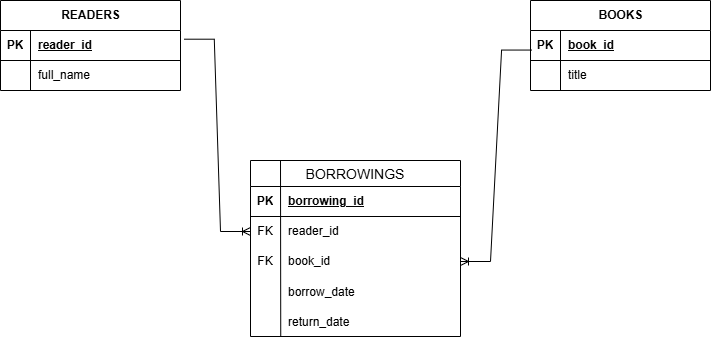

The diagram above was exported from draw.io. Its source (the exported page's mxGraphModel, read from the mxfile embedded in the PNG):
<mxGraphModel dx="975" dy="544" grid="1" gridSize="10" guides="1" tooltips="1" connect="1" arrows="1" fold="1" page="1" pageScale="1" pageWidth="850" pageHeight="1100" math="0" shadow="0">
  <root>
    <mxCell id="0" />
    <mxCell id="1" parent="0" />
    <mxCell id="-BKO9BcMZIVW0na2qIc1-1" parent="1" style="shape=table;startSize=30;container=1;collapsible=1;childLayout=tableLayout;fixedRows=1;rowLines=0;fontStyle=1;align=center;resizeLast=1;html=1;" value="READERS" vertex="1">
      <mxGeometry height="90" width="180" x="90" y="120" as="geometry" />
    </mxCell>
    <mxCell id="-BKO9BcMZIVW0na2qIc1-2" parent="-BKO9BcMZIVW0na2qIc1-1" style="shape=tableRow;horizontal=0;startSize=0;swimlaneHead=0;swimlaneBody=0;fillColor=none;collapsible=0;dropTarget=0;points=[[0,0.5],[1,0.5]];portConstraint=eastwest;top=0;left=0;right=0;bottom=1;" value="" vertex="1">
      <mxGeometry height="30" width="180" y="30" as="geometry" />
    </mxCell>
    <mxCell id="-BKO9BcMZIVW0na2qIc1-3" parent="-BKO9BcMZIVW0na2qIc1-2" style="shape=partialRectangle;connectable=0;fillColor=none;top=0;left=0;bottom=0;right=0;fontStyle=1;overflow=hidden;whiteSpace=wrap;html=1;" value="PK" vertex="1">
      <mxGeometry height="30" width="30" as="geometry">
        <mxRectangle height="30" width="30" as="alternateBounds" />
      </mxGeometry>
    </mxCell>
    <mxCell id="-BKO9BcMZIVW0na2qIc1-4" parent="-BKO9BcMZIVW0na2qIc1-2" style="shape=partialRectangle;connectable=0;fillColor=none;top=0;left=0;bottom=0;right=0;align=left;spacingLeft=6;fontStyle=5;overflow=hidden;whiteSpace=wrap;html=1;" value="reader_id" vertex="1">
      <mxGeometry height="30" width="150" x="30" as="geometry">
        <mxRectangle height="30" width="150" as="alternateBounds" />
      </mxGeometry>
    </mxCell>
    <mxCell id="-BKO9BcMZIVW0na2qIc1-5" parent="-BKO9BcMZIVW0na2qIc1-1" style="shape=tableRow;horizontal=0;startSize=0;swimlaneHead=0;swimlaneBody=0;fillColor=none;collapsible=0;dropTarget=0;points=[[0,0.5],[1,0.5]];portConstraint=eastwest;top=0;left=0;right=0;bottom=0;" value="" vertex="1">
      <mxGeometry height="30" width="180" y="60" as="geometry" />
    </mxCell>
    <mxCell id="-BKO9BcMZIVW0na2qIc1-6" parent="-BKO9BcMZIVW0na2qIc1-5" style="shape=partialRectangle;connectable=0;fillColor=none;top=0;left=0;bottom=0;right=0;editable=1;overflow=hidden;whiteSpace=wrap;html=1;" value="" vertex="1">
      <mxGeometry height="30" width="30" as="geometry">
        <mxRectangle height="30" width="30" as="alternateBounds" />
      </mxGeometry>
    </mxCell>
    <mxCell id="-BKO9BcMZIVW0na2qIc1-7" parent="-BKO9BcMZIVW0na2qIc1-5" style="shape=partialRectangle;connectable=0;fillColor=none;top=0;left=0;bottom=0;right=0;align=left;spacingLeft=6;overflow=hidden;whiteSpace=wrap;html=1;" value="full_name" vertex="1">
      <mxGeometry height="30" width="150" x="30" as="geometry">
        <mxRectangle height="30" width="150" as="alternateBounds" />
      </mxGeometry>
    </mxCell>
    <mxCell id="-BKO9BcMZIVW0na2qIc1-14" parent="1" style="shape=table;startSize=30;container=1;collapsible=1;childLayout=tableLayout;fixedRows=1;rowLines=0;fontStyle=1;align=center;resizeLast=1;html=1;" value="BOOKS" vertex="1">
      <mxGeometry height="90" width="180" x="620" y="120" as="geometry" />
    </mxCell>
    <mxCell id="-BKO9BcMZIVW0na2qIc1-15" parent="-BKO9BcMZIVW0na2qIc1-14" style="shape=tableRow;horizontal=0;startSize=0;swimlaneHead=0;swimlaneBody=0;fillColor=none;collapsible=0;dropTarget=0;points=[[0,0.5],[1,0.5]];portConstraint=eastwest;top=0;left=0;right=0;bottom=1;" value="" vertex="1">
      <mxGeometry height="30" width="180" y="30" as="geometry" />
    </mxCell>
    <mxCell id="-BKO9BcMZIVW0na2qIc1-16" parent="-BKO9BcMZIVW0na2qIc1-15" style="shape=partialRectangle;connectable=0;fillColor=none;top=0;left=0;bottom=0;right=0;fontStyle=1;overflow=hidden;whiteSpace=wrap;html=1;" value="PK" vertex="1">
      <mxGeometry height="30" width="30" as="geometry">
        <mxRectangle height="30" width="30" as="alternateBounds" />
      </mxGeometry>
    </mxCell>
    <mxCell id="-BKO9BcMZIVW0na2qIc1-17" parent="-BKO9BcMZIVW0na2qIc1-15" style="shape=partialRectangle;connectable=0;fillColor=none;top=0;left=0;bottom=0;right=0;align=left;spacingLeft=6;fontStyle=5;overflow=hidden;whiteSpace=wrap;html=1;" value="book_id" vertex="1">
      <mxGeometry height="30" width="150" x="30" as="geometry">
        <mxRectangle height="30" width="150" as="alternateBounds" />
      </mxGeometry>
    </mxCell>
    <mxCell id="-BKO9BcMZIVW0na2qIc1-18" parent="-BKO9BcMZIVW0na2qIc1-14" style="shape=tableRow;horizontal=0;startSize=0;swimlaneHead=0;swimlaneBody=0;fillColor=none;collapsible=0;dropTarget=0;points=[[0,0.5],[1,0.5]];portConstraint=eastwest;top=0;left=0;right=0;bottom=0;" value="" vertex="1">
      <mxGeometry height="30" width="180" y="60" as="geometry" />
    </mxCell>
    <mxCell id="-BKO9BcMZIVW0na2qIc1-19" parent="-BKO9BcMZIVW0na2qIc1-18" style="shape=partialRectangle;connectable=0;fillColor=none;top=0;left=0;bottom=0;right=0;editable=1;overflow=hidden;whiteSpace=wrap;html=1;" value="" vertex="1">
      <mxGeometry height="30" width="30" as="geometry">
        <mxRectangle height="30" width="30" as="alternateBounds" />
      </mxGeometry>
    </mxCell>
    <mxCell id="-BKO9BcMZIVW0na2qIc1-20" parent="-BKO9BcMZIVW0na2qIc1-18" style="shape=partialRectangle;connectable=0;fillColor=none;top=0;left=0;bottom=0;right=0;align=left;spacingLeft=6;overflow=hidden;whiteSpace=wrap;html=1;" value="title" vertex="1">
      <mxGeometry height="30" width="150" x="30" as="geometry">
        <mxRectangle height="30" width="150" as="alternateBounds" />
      </mxGeometry>
    </mxCell>
    <mxCell id="-BKO9BcMZIVW0na2qIc1-57" parent="1" style="swimlane;fontStyle=0;childLayout=stackLayout;horizontal=1;startSize=26;horizontalStack=0;resizeParent=1;resizeParentMax=0;resizeLast=0;collapsible=1;marginBottom=0;align=center;fontSize=14;" value="BORROWINGS" vertex="1">
      <mxGeometry height="176" width="210" x="340" y="280" as="geometry" />
    </mxCell>
    <mxCell id="-BKO9BcMZIVW0na2qIc1-82" edge="1" parent="-BKO9BcMZIVW0na2qIc1-57" source="-BKO9BcMZIVW0na2qIc1-74" style="endArrow=none;html=1;rounded=0;exitX=0.144;exitY=0.986;exitDx=0;exitDy=0;exitPerimeter=0;" value="">
      <mxGeometry height="50" relative="1" width="50" as="geometry">
        <mxPoint x="30" y="170" as="sourcePoint" />
        <mxPoint x="30" as="targetPoint" />
      </mxGeometry>
    </mxCell>
    <mxCell id="-BKO9BcMZIVW0na2qIc1-61" parent="-BKO9BcMZIVW0na2qIc1-57" style="shape=table;startSize=0;container=1;collapsible=1;childLayout=tableLayout;fixedRows=1;rowLines=0;fontStyle=0;align=center;resizeLast=1;strokeColor=none;fillColor=none;collapsible=0;" value="" vertex="1">
      <mxGeometry height="150" width="210" y="26" as="geometry" />
    </mxCell>
    <mxCell id="-BKO9BcMZIVW0na2qIc1-62" parent="-BKO9BcMZIVW0na2qIc1-61" style="shape=tableRow;horizontal=0;startSize=0;swimlaneHead=0;swimlaneBody=0;fillColor=none;collapsible=0;dropTarget=0;points=[[0,0.5],[1,0.5]];portConstraint=eastwest;top=0;left=0;right=0;bottom=1;" value="" vertex="1">
      <mxGeometry height="30" width="210" as="geometry" />
    </mxCell>
    <mxCell id="-BKO9BcMZIVW0na2qIc1-63" parent="-BKO9BcMZIVW0na2qIc1-62" style="shape=partialRectangle;connectable=0;fillColor=none;top=0;left=0;bottom=0;right=0;fontStyle=1;overflow=hidden;whiteSpace=wrap;html=1;" value="PK" vertex="1">
      <mxGeometry height="30" width="30" as="geometry">
        <mxRectangle height="30" width="30" as="alternateBounds" />
      </mxGeometry>
    </mxCell>
    <mxCell id="-BKO9BcMZIVW0na2qIc1-64" parent="-BKO9BcMZIVW0na2qIc1-62" style="shape=partialRectangle;connectable=0;fillColor=none;top=0;left=0;bottom=0;right=0;align=left;spacingLeft=6;fontStyle=5;overflow=hidden;whiteSpace=wrap;html=1;" value="borrowing_id" vertex="1">
      <mxGeometry height="30" width="180" x="30" as="geometry">
        <mxRectangle height="30" width="180" as="alternateBounds" />
      </mxGeometry>
    </mxCell>
    <mxCell id="-BKO9BcMZIVW0na2qIc1-66" parent="-BKO9BcMZIVW0na2qIc1-61" style="shape=tableRow;horizontal=0;startSize=0;swimlaneHead=0;swimlaneBody=0;fillColor=none;collapsible=0;dropTarget=0;points=[[0,0.5],[1,0.5]];portConstraint=eastwest;top=0;left=0;right=0;bottom=0;" value="" vertex="1">
      <mxGeometry height="30" width="210" y="30" as="geometry" />
    </mxCell>
    <mxCell id="-BKO9BcMZIVW0na2qIc1-67" parent="-BKO9BcMZIVW0na2qIc1-66" style="shape=partialRectangle;connectable=0;fillColor=none;top=0;left=0;bottom=0;right=0;fontStyle=0;overflow=hidden;whiteSpace=wrap;html=1;" value="FK" vertex="1">
      <mxGeometry height="30" width="30" as="geometry">
        <mxRectangle height="30" width="30" as="alternateBounds" />
      </mxGeometry>
    </mxCell>
    <mxCell id="-BKO9BcMZIVW0na2qIc1-68" parent="-BKO9BcMZIVW0na2qIc1-66" style="shape=partialRectangle;connectable=0;fillColor=none;top=0;left=0;bottom=0;right=0;align=left;spacingLeft=6;fontStyle=0;overflow=hidden;whiteSpace=wrap;html=1;" value="reader_id" vertex="1">
      <mxGeometry height="30" width="180" x="30" as="geometry">
        <mxRectangle height="30" width="180" as="alternateBounds" />
      </mxGeometry>
    </mxCell>
    <mxCell id="-BKO9BcMZIVW0na2qIc1-70" parent="-BKO9BcMZIVW0na2qIc1-61" style="shape=tableRow;horizontal=0;startSize=0;swimlaneHead=0;swimlaneBody=0;fillColor=none;collapsible=0;dropTarget=0;points=[[0,0.5],[1,0.5]];portConstraint=eastwest;top=0;left=0;right=0;bottom=0;" value="" vertex="1">
      <mxGeometry height="30" width="210" y="60" as="geometry" />
    </mxCell>
    <mxCell id="-BKO9BcMZIVW0na2qIc1-71" parent="-BKO9BcMZIVW0na2qIc1-70" style="shape=partialRectangle;connectable=0;fillColor=none;top=0;left=0;bottom=0;right=0;fontStyle=0;overflow=hidden;whiteSpace=wrap;html=1;" value="FK" vertex="1">
      <mxGeometry height="30" width="30" as="geometry">
        <mxRectangle height="30" width="30" as="alternateBounds" />
      </mxGeometry>
    </mxCell>
    <mxCell id="-BKO9BcMZIVW0na2qIc1-72" parent="-BKO9BcMZIVW0na2qIc1-70" style="shape=partialRectangle;connectable=0;fillColor=none;top=0;left=0;bottom=0;right=0;align=left;spacingLeft=6;fontStyle=0;overflow=hidden;whiteSpace=wrap;html=1;" value="book_id" vertex="1">
      <mxGeometry height="30" width="180" x="30" as="geometry">
        <mxRectangle height="30" width="180" as="alternateBounds" />
      </mxGeometry>
    </mxCell>
    <mxCell id="-BKO9BcMZIVW0na2qIc1-78" parent="-BKO9BcMZIVW0na2qIc1-61" style="shape=tableRow;horizontal=0;startSize=0;swimlaneHead=0;swimlaneBody=0;fillColor=none;collapsible=0;dropTarget=0;points=[[0,0.5],[1,0.5]];portConstraint=eastwest;top=0;left=0;right=0;bottom=0;" value="" vertex="1">
      <mxGeometry height="30" width="210" y="90" as="geometry" />
    </mxCell>
    <mxCell id="-BKO9BcMZIVW0na2qIc1-79" parent="-BKO9BcMZIVW0na2qIc1-78" style="shape=partialRectangle;connectable=0;fillColor=none;top=0;left=0;bottom=0;right=0;editable=1;overflow=hidden;" value="" vertex="1">
      <mxGeometry height="30" width="30" as="geometry">
        <mxRectangle height="30" width="30" as="alternateBounds" />
      </mxGeometry>
    </mxCell>
    <mxCell id="-BKO9BcMZIVW0na2qIc1-80" parent="-BKO9BcMZIVW0na2qIc1-78" style="shape=partialRectangle;connectable=0;fillColor=none;top=0;left=0;bottom=0;right=0;align=left;spacingLeft=6;overflow=hidden;" value="borrow_date" vertex="1">
      <mxGeometry height="30" width="180" x="30" as="geometry">
        <mxRectangle height="30" width="180" as="alternateBounds" />
      </mxGeometry>
    </mxCell>
    <mxCell id="-BKO9BcMZIVW0na2qIc1-74" parent="-BKO9BcMZIVW0na2qIc1-61" style="shape=tableRow;horizontal=0;startSize=0;swimlaneHead=0;swimlaneBody=0;fillColor=none;collapsible=0;dropTarget=0;points=[[0,0.5],[1,0.5]];portConstraint=eastwest;top=0;left=0;right=0;bottom=0;" value="" vertex="1">
      <mxGeometry height="30" width="210" y="120" as="geometry" />
    </mxCell>
    <mxCell id="-BKO9BcMZIVW0na2qIc1-75" parent="-BKO9BcMZIVW0na2qIc1-74" style="shape=partialRectangle;connectable=0;fillColor=none;top=0;left=0;bottom=0;right=0;editable=1;overflow=hidden;" value="" vertex="1">
      <mxGeometry height="30" width="30" as="geometry">
        <mxRectangle height="30" width="30" as="alternateBounds" />
      </mxGeometry>
    </mxCell>
    <mxCell id="-BKO9BcMZIVW0na2qIc1-76" parent="-BKO9BcMZIVW0na2qIc1-74" style="shape=partialRectangle;connectable=0;fillColor=none;top=0;left=0;bottom=0;right=0;align=left;spacingLeft=6;overflow=hidden;" value="return_date" vertex="1">
      <mxGeometry height="30" width="180" x="30" as="geometry">
        <mxRectangle height="30" width="180" as="alternateBounds" />
      </mxGeometry>
    </mxCell>
    <mxCell id="-BKO9BcMZIVW0na2qIc1-83" edge="1" parent="1" source="-BKO9BcMZIVW0na2qIc1-2" style="edgeStyle=entityRelationEdgeStyle;fontSize=12;html=1;endArrow=ERoneToMany;rounded=0;entryX=0;entryY=0.5;entryDx=0;entryDy=0;exitX=1.021;exitY=0.29;exitDx=0;exitDy=0;exitPerimeter=0;" target="-BKO9BcMZIVW0na2qIc1-66" value="">
      <mxGeometry height="100" relative="1" width="100" as="geometry">
        <mxPoint x="380" y="460" as="sourcePoint" />
        <mxPoint x="480" y="360" as="targetPoint" />
      </mxGeometry>
    </mxCell>
    <mxCell id="-BKO9BcMZIVW0na2qIc1-84" edge="1" parent="1" source="-BKO9BcMZIVW0na2qIc1-15" style="edgeStyle=entityRelationEdgeStyle;fontSize=12;html=1;endArrow=ERoneToMany;rounded=0;entryX=1;entryY=0.5;entryDx=0;entryDy=0;exitX=0.006;exitY=0.652;exitDx=0;exitDy=0;exitPerimeter=0;" target="-BKO9BcMZIVW0na2qIc1-70" value="">
      <mxGeometry height="100" relative="1" width="100" as="geometry">
        <mxPoint x="380" y="340" as="sourcePoint" />
        <mxPoint x="480" y="240" as="targetPoint" />
      </mxGeometry>
    </mxCell>
  </root>
</mxGraphModel>